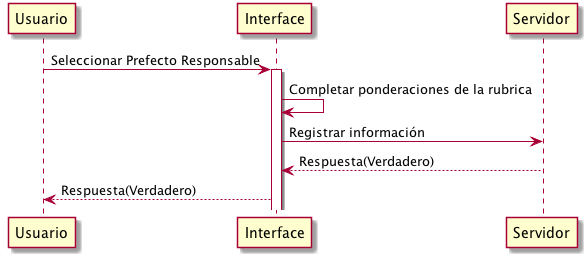

The diagram above was rendered by PlantUML. Its source (embedded in the PNG):
@startuml
participant Usuario

Usuario -> Interface: Seleccionar Prefecto Responsable
activate Interface

Interface -> Interface: Completar ponderaciones de la rubrica

Interface -> Servidor: Registrar información

Servidor --> Interface: Respuesta(Verdadero)

Interface --> Usuario: Respuesta(Verdadero)
@enduml